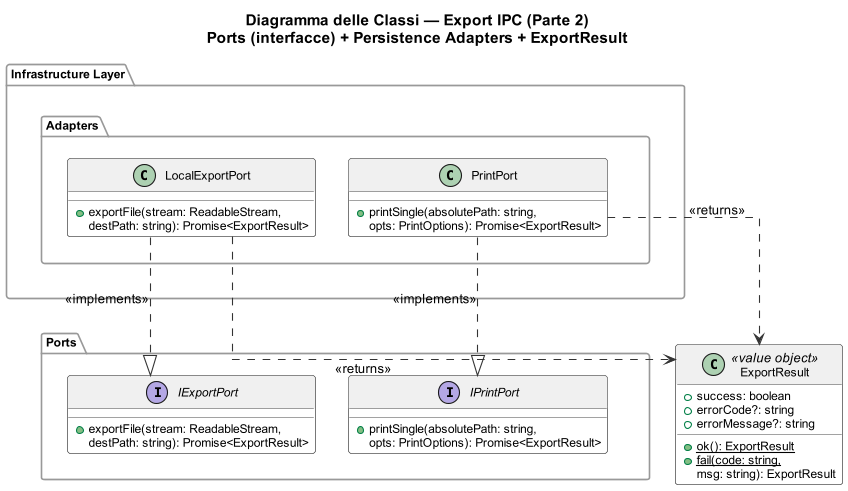

The diagram above was rendered by PlantUML. Its source (embedded in the PNG):
@startuml Export_IPC_Part2
scale 0.7
title Diagramma delle Classi — Export IPC (Parte 2)\nPorts (interfacce) + Persistence Adapters + ExportResult

skinparam linetype ortho
skinparam nodesep 30
skinparam ranksep 40
top to bottom direction
skinparam groupInheritance 2
skinparam pageMargin 10
skinparam dpi 150

skinparam defaultFontSize 12
skinparam defaultFontName Arial

skinparam class {
    BackgroundColor White
    BorderColor #555555
    ArrowColor #333333
    FontSize 12
    HeaderBackgroundColor #F0F0F0
    AttributeFontSize 11
}

skinparam interface {
    BackgroundColor #FFFDE7
    BorderColor #F9A825
    FontSize 12
}

skinparam package {
    FontSize 11
    BorderColor #999999
}

package "Ports" as ports{
    interface IExportPort {
        + exportFile(stream: ReadableStream, 
        destPath: string): Promise<ExportResult>
    }

    interface IPrintPort {
        + printSingle(absolutePath: string, 
        opts: PrintOptions): Promise<ExportResult>
    }
}

package "Infrastructure Layer" as ipc  {
    package "Adapters" as persist {
        class LocalExportPort {
            + exportFile(stream: ReadableStream, 
            destPath: string): Promise<ExportResult>
        }

        class PrintPort {
            + printSingle(absolutePath: string, 
            opts: PrintOptions): Promise<ExportResult>
        }
    }
}



class ExportResult <<value object>> {
    + success: boolean
    + errorCode?: string
    + errorMessage?: string
    + {static} ok(): ExportResult
    + {static} fail(code: string, 
    msg: string): ExportResult
}

ports -[hidden]down-> persist

LocalExportPort ..|> IExportPort : <<implements>>
PrintPort       ..|> IPrintPort : <<implements>>

LocalExportPort ..> ExportResult : <<returns>>
PrintPort       ..> ExportResult : <<returns>>

@enduml